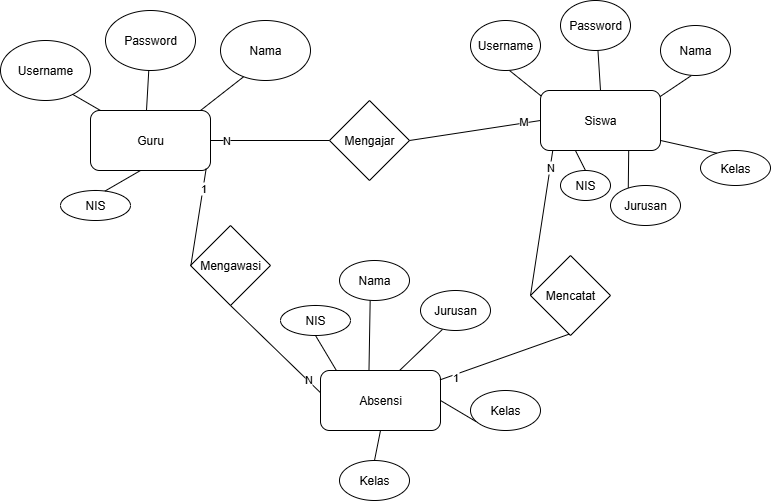

The diagram above was exported from draw.io. Its source (the exported page's mxGraphModel, read from the mxfile embedded in the PNG):
<mxGraphModel dx="983" dy="541" grid="1" gridSize="10" guides="1" tooltips="1" connect="1" arrows="1" fold="1" page="1" pageScale="1" pageWidth="827" pageHeight="1169" math="0" shadow="0">
  <root>
    <mxCell id="0" />
    <mxCell id="1" parent="0" />
    <mxCell id="hNJ54_hd6zkWuUucdLGw-1" value="Mengajar" style="rhombus;whiteSpace=wrap;html=1;" vertex="1" parent="1">
      <mxGeometry x="369" y="130" width="80" height="80" as="geometry" />
    </mxCell>
    <mxCell id="hNJ54_hd6zkWuUucdLGw-2" value="Guru" style="rounded=1;whiteSpace=wrap;html=1;" vertex="1" parent="1">
      <mxGeometry x="130" y="140" width="120" height="60" as="geometry" />
    </mxCell>
    <mxCell id="hNJ54_hd6zkWuUucdLGw-3" value="" style="endArrow=none;html=1;rounded=0;exitX=1;exitY=0.5;exitDx=0;exitDy=0;entryX=0;entryY=0.5;entryDx=0;entryDy=0;" edge="1" parent="1" source="hNJ54_hd6zkWuUucdLGw-2" target="hNJ54_hd6zkWuUucdLGw-1">
      <mxGeometry width="50" height="50" relative="1" as="geometry">
        <mxPoint x="390" y="100" as="sourcePoint" />
        <mxPoint x="440" y="50" as="targetPoint" />
      </mxGeometry>
    </mxCell>
    <mxCell id="hNJ54_hd6zkWuUucdLGw-45" value="N" style="edgeLabel;html=1;align=center;verticalAlign=middle;resizable=0;points=[];" vertex="1" connectable="0" parent="hNJ54_hd6zkWuUucdLGw-3">
      <mxGeometry x="-0.7287" relative="1" as="geometry">
        <mxPoint as="offset" />
      </mxGeometry>
    </mxCell>
    <mxCell id="hNJ54_hd6zkWuUucdLGw-4" value="Nama" style="ellipse;whiteSpace=wrap;html=1;" vertex="1" parent="1">
      <mxGeometry x="260" y="50" width="90" height="60" as="geometry" />
    </mxCell>
    <mxCell id="hNJ54_hd6zkWuUucdLGw-5" value="Password" style="ellipse;whiteSpace=wrap;html=1;" vertex="1" parent="1">
      <mxGeometry x="145" y="40" width="90" height="60" as="geometry" />
    </mxCell>
    <mxCell id="hNJ54_hd6zkWuUucdLGw-6" value="Username" style="ellipse;whiteSpace=wrap;html=1;" vertex="1" parent="1">
      <mxGeometry x="40" y="70" width="90" height="60" as="geometry" />
    </mxCell>
    <mxCell id="hNJ54_hd6zkWuUucdLGw-7" value="NIS" style="ellipse;whiteSpace=wrap;html=1;" vertex="1" parent="1">
      <mxGeometry x="100" y="220" width="70" height="30" as="geometry" />
    </mxCell>
    <mxCell id="hNJ54_hd6zkWuUucdLGw-8" value="" style="endArrow=none;html=1;rounded=0;entryX=0.433;entryY=0.003;entryDx=0;entryDy=0;entryPerimeter=0;exitX=0.481;exitY=0.995;exitDx=0;exitDy=0;exitPerimeter=0;" edge="1" parent="1" source="hNJ54_hd6zkWuUucdLGw-5">
      <mxGeometry width="50" height="50" relative="1" as="geometry">
        <mxPoint x="184.02" y="80" as="sourcePoint" />
        <mxPoint x="185.98" y="140.18" as="targetPoint" />
      </mxGeometry>
    </mxCell>
    <mxCell id="hNJ54_hd6zkWuUucdLGw-9" value="" style="endArrow=none;html=1;rounded=0;entryX=0.256;entryY=0.939;entryDx=0;entryDy=0;entryPerimeter=0;" edge="1" parent="1" target="hNJ54_hd6zkWuUucdLGw-4">
      <mxGeometry width="50" height="50" relative="1" as="geometry">
        <mxPoint x="240" y="140" as="sourcePoint" />
        <mxPoint x="290" y="90" as="targetPoint" />
      </mxGeometry>
    </mxCell>
    <mxCell id="hNJ54_hd6zkWuUucdLGw-10" value="" style="endArrow=none;html=1;rounded=0;exitX=0.803;exitY=0.899;exitDx=0;exitDy=0;exitPerimeter=0;" edge="1" parent="1" source="hNJ54_hd6zkWuUucdLGw-6">
      <mxGeometry width="50" height="50" relative="1" as="geometry">
        <mxPoint x="90" y="190" as="sourcePoint" />
        <mxPoint x="140" y="140" as="targetPoint" />
      </mxGeometry>
    </mxCell>
    <mxCell id="hNJ54_hd6zkWuUucdLGw-11" value="" style="endArrow=none;html=1;rounded=0;exitX=0.635;exitY=0.019;exitDx=0;exitDy=0;exitPerimeter=0;" edge="1" parent="1" source="hNJ54_hd6zkWuUucdLGw-7">
      <mxGeometry width="50" height="50" relative="1" as="geometry">
        <mxPoint x="130" y="250" as="sourcePoint" />
        <mxPoint x="180" y="200" as="targetPoint" />
      </mxGeometry>
    </mxCell>
    <mxCell id="hNJ54_hd6zkWuUucdLGw-12" value="Mengawasi" style="rhombus;whiteSpace=wrap;html=1;" vertex="1" parent="1">
      <mxGeometry x="230" y="255" width="80" height="80" as="geometry" />
    </mxCell>
    <mxCell id="hNJ54_hd6zkWuUucdLGw-13" value="" style="endArrow=none;html=1;rounded=0;entryX=0.964;entryY=0.967;entryDx=0;entryDy=0;entryPerimeter=0;exitX=0.004;exitY=0.504;exitDx=0;exitDy=0;exitPerimeter=0;" edge="1" parent="1" source="hNJ54_hd6zkWuUucdLGw-12" target="hNJ54_hd6zkWuUucdLGw-2">
      <mxGeometry width="50" height="50" relative="1" as="geometry">
        <mxPoint x="240" y="270" as="sourcePoint" />
        <mxPoint x="290" y="220" as="targetPoint" />
      </mxGeometry>
    </mxCell>
    <mxCell id="hNJ54_hd6zkWuUucdLGw-46" value="1" style="edgeLabel;html=1;align=center;verticalAlign=middle;resizable=0;points=[];" vertex="1" connectable="0" parent="hNJ54_hd6zkWuUucdLGw-13">
      <mxGeometry x="0.5928" relative="1" as="geometry">
        <mxPoint as="offset" />
      </mxGeometry>
    </mxCell>
    <mxCell id="hNJ54_hd6zkWuUucdLGw-14" value="Absensi" style="rounded=1;whiteSpace=wrap;html=1;" vertex="1" parent="1">
      <mxGeometry x="360" y="400" width="120" height="60" as="geometry" />
    </mxCell>
    <mxCell id="hNJ54_hd6zkWuUucdLGw-15" value="Nama" style="ellipse;whiteSpace=wrap;html=1;" vertex="1" parent="1">
      <mxGeometry x="379" y="290" width="70" height="40" as="geometry" />
    </mxCell>
    <mxCell id="hNJ54_hd6zkWuUucdLGw-16" value="NIS" style="ellipse;whiteSpace=wrap;html=1;" vertex="1" parent="1">
      <mxGeometry x="320" y="335" width="70" height="30" as="geometry" />
    </mxCell>
    <mxCell id="hNJ54_hd6zkWuUucdLGw-17" value="Jurusan" style="ellipse;whiteSpace=wrap;html=1;" vertex="1" parent="1">
      <mxGeometry x="460" y="320" width="70" height="40" as="geometry" />
    </mxCell>
    <mxCell id="hNJ54_hd6zkWuUucdLGw-18" value="Kelas" style="ellipse;whiteSpace=wrap;html=1;" vertex="1" parent="1">
      <mxGeometry x="510" y="420" width="70" height="40" as="geometry" />
    </mxCell>
    <mxCell id="hNJ54_hd6zkWuUucdLGw-19" value="" style="endArrow=none;html=1;rounded=0;entryX=0.5;entryY=1;entryDx=0;entryDy=0;exitX=0;exitY=0.37;exitDx=0;exitDy=0;exitPerimeter=0;" edge="1" parent="1" source="hNJ54_hd6zkWuUucdLGw-14" target="hNJ54_hd6zkWuUucdLGw-12">
      <mxGeometry width="50" height="50" relative="1" as="geometry">
        <mxPoint x="250" y="410" as="sourcePoint" />
        <mxPoint x="300" y="360" as="targetPoint" />
      </mxGeometry>
    </mxCell>
    <mxCell id="hNJ54_hd6zkWuUucdLGw-50" value="N" style="edgeLabel;html=1;align=center;verticalAlign=middle;resizable=0;points=[];" vertex="1" connectable="0" parent="hNJ54_hd6zkWuUucdLGw-19">
      <mxGeometry x="-0.7045" y="-1" relative="1" as="geometry">
        <mxPoint as="offset" />
      </mxGeometry>
    </mxCell>
    <mxCell id="hNJ54_hd6zkWuUucdLGw-20" value="" style="endArrow=none;html=1;rounded=0;entryX=0.5;entryY=1;entryDx=0;entryDy=0;exitX=0.133;exitY=0.002;exitDx=0;exitDy=0;exitPerimeter=0;" edge="1" parent="1" source="hNJ54_hd6zkWuUucdLGw-14" target="hNJ54_hd6zkWuUucdLGw-16">
      <mxGeometry width="50" height="50" relative="1" as="geometry">
        <mxPoint x="340" y="410" as="sourcePoint" />
        <mxPoint x="390" y="360" as="targetPoint" />
      </mxGeometry>
    </mxCell>
    <mxCell id="hNJ54_hd6zkWuUucdLGw-21" value="" style="endArrow=none;html=1;rounded=0;entryX=0.438;entryY=1.005;entryDx=0;entryDy=0;entryPerimeter=0;exitX=0.404;exitY=0.002;exitDx=0;exitDy=0;exitPerimeter=0;" edge="1" parent="1" source="hNJ54_hd6zkWuUucdLGw-14" target="hNJ54_hd6zkWuUucdLGw-15">
      <mxGeometry width="50" height="50" relative="1" as="geometry">
        <mxPoint x="400" y="410" as="sourcePoint" />
        <mxPoint x="450" y="360" as="targetPoint" />
      </mxGeometry>
    </mxCell>
    <mxCell id="hNJ54_hd6zkWuUucdLGw-22" value="" style="endArrow=none;html=1;rounded=0;entryX=0.314;entryY=0.972;entryDx=0;entryDy=0;entryPerimeter=0;exitX=0.658;exitY=0.002;exitDx=0;exitDy=0;exitPerimeter=0;" edge="1" parent="1" source="hNJ54_hd6zkWuUucdLGw-14" target="hNJ54_hd6zkWuUucdLGw-17">
      <mxGeometry width="50" height="50" relative="1" as="geometry">
        <mxPoint x="430" y="410" as="sourcePoint" />
        <mxPoint x="480" y="360" as="targetPoint" />
      </mxGeometry>
    </mxCell>
    <mxCell id="hNJ54_hd6zkWuUucdLGw-23" value="" style="endArrow=none;html=1;rounded=0;entryX=0.08;entryY=0.778;entryDx=0;entryDy=0;entryPerimeter=0;exitX=1;exitY=0.5;exitDx=0;exitDy=0;" edge="1" parent="1" source="hNJ54_hd6zkWuUucdLGw-14" target="hNJ54_hd6zkWuUucdLGw-18">
      <mxGeometry width="50" height="50" relative="1" as="geometry">
        <mxPoint x="470" y="460" as="sourcePoint" />
        <mxPoint x="520" y="410" as="targetPoint" />
      </mxGeometry>
    </mxCell>
    <mxCell id="hNJ54_hd6zkWuUucdLGw-24" value="Kelas" style="ellipse;whiteSpace=wrap;html=1;" vertex="1" parent="1">
      <mxGeometry x="379" y="490" width="70" height="40" as="geometry" />
    </mxCell>
    <mxCell id="hNJ54_hd6zkWuUucdLGw-25" value="" style="endArrow=none;html=1;rounded=0;entryX=0.5;entryY=1;entryDx=0;entryDy=0;exitX=0.5;exitY=0;exitDx=0;exitDy=0;" edge="1" parent="1" source="hNJ54_hd6zkWuUucdLGw-24" target="hNJ54_hd6zkWuUucdLGw-14">
      <mxGeometry width="50" height="50" relative="1" as="geometry">
        <mxPoint x="380" y="510" as="sourcePoint" />
        <mxPoint x="430" y="460" as="targetPoint" />
      </mxGeometry>
    </mxCell>
    <mxCell id="hNJ54_hd6zkWuUucdLGw-26" value="Mencatat" style="rhombus;whiteSpace=wrap;html=1;" vertex="1" parent="1">
      <mxGeometry x="570" y="285" width="80" height="80" as="geometry" />
    </mxCell>
    <mxCell id="hNJ54_hd6zkWuUucdLGw-27" value="" style="endArrow=none;html=1;rounded=0;exitX=0.996;exitY=0.156;exitDx=0;exitDy=0;exitPerimeter=0;entryX=0.48;entryY=0.984;entryDx=0;entryDy=0;entryPerimeter=0;" edge="1" parent="1" source="hNJ54_hd6zkWuUucdLGw-14" target="hNJ54_hd6zkWuUucdLGw-26">
      <mxGeometry width="50" height="50" relative="1" as="geometry">
        <mxPoint x="590" y="350" as="sourcePoint" />
        <mxPoint x="640" y="300" as="targetPoint" />
      </mxGeometry>
    </mxCell>
    <mxCell id="hNJ54_hd6zkWuUucdLGw-49" value="1" style="edgeLabel;html=1;align=center;verticalAlign=middle;resizable=0;points=[];" vertex="1" connectable="0" parent="hNJ54_hd6zkWuUucdLGw-27">
      <mxGeometry x="-0.7734" y="-2" relative="1" as="geometry">
        <mxPoint as="offset" />
      </mxGeometry>
    </mxCell>
    <mxCell id="hNJ54_hd6zkWuUucdLGw-29" value="Siswa" style="rounded=1;whiteSpace=wrap;html=1;" vertex="1" parent="1">
      <mxGeometry x="580" y="120" width="120" height="60" as="geometry" />
    </mxCell>
    <mxCell id="hNJ54_hd6zkWuUucdLGw-30" value="Username" style="ellipse;whiteSpace=wrap;html=1;" vertex="1" parent="1">
      <mxGeometry x="510" y="50" width="70" height="50" as="geometry" />
    </mxCell>
    <mxCell id="hNJ54_hd6zkWuUucdLGw-31" value="Password" style="ellipse;whiteSpace=wrap;html=1;" vertex="1" parent="1">
      <mxGeometry x="600" y="30" width="70" height="50" as="geometry" />
    </mxCell>
    <mxCell id="hNJ54_hd6zkWuUucdLGw-32" value="Nama" style="ellipse;whiteSpace=wrap;html=1;" vertex="1" parent="1">
      <mxGeometry x="700" y="55" width="70" height="50" as="geometry" />
    </mxCell>
    <mxCell id="hNJ54_hd6zkWuUucdLGw-33" value="NIS" style="ellipse;whiteSpace=wrap;html=1;" vertex="1" parent="1">
      <mxGeometry x="600" y="200" width="50" height="30" as="geometry" />
    </mxCell>
    <mxCell id="hNJ54_hd6zkWuUucdLGw-34" value="Jurusan" style="ellipse;whiteSpace=wrap;html=1;" vertex="1" parent="1">
      <mxGeometry x="650" y="215" width="70" height="40" as="geometry" />
    </mxCell>
    <mxCell id="hNJ54_hd6zkWuUucdLGw-35" value="Kelas" style="ellipse;whiteSpace=wrap;html=1;" vertex="1" parent="1">
      <mxGeometry x="740" y="180" width="70" height="35" as="geometry" />
    </mxCell>
    <mxCell id="hNJ54_hd6zkWuUucdLGw-36" value="" style="endArrow=none;html=1;rounded=0;entryX=0.558;entryY=1.001;entryDx=0;entryDy=0;entryPerimeter=0;exitX=0.005;exitY=0.091;exitDx=0;exitDy=0;exitPerimeter=0;" edge="1" parent="1" source="hNJ54_hd6zkWuUucdLGw-29" target="hNJ54_hd6zkWuUucdLGw-30">
      <mxGeometry width="50" height="50" relative="1" as="geometry">
        <mxPoint x="530" y="160" as="sourcePoint" />
        <mxPoint x="580" y="110" as="targetPoint" />
      </mxGeometry>
    </mxCell>
    <mxCell id="hNJ54_hd6zkWuUucdLGw-37" value="" style="endArrow=none;html=1;rounded=0;exitX=0.5;exitY=0;exitDx=0;exitDy=0;entryX=0.535;entryY=0.995;entryDx=0;entryDy=0;entryPerimeter=0;" edge="1" parent="1" source="hNJ54_hd6zkWuUucdLGw-29" target="hNJ54_hd6zkWuUucdLGw-31">
      <mxGeometry width="50" height="50" relative="1" as="geometry">
        <mxPoint x="600" y="130" as="sourcePoint" />
        <mxPoint x="650" y="80" as="targetPoint" />
      </mxGeometry>
    </mxCell>
    <mxCell id="hNJ54_hd6zkWuUucdLGw-38" value="" style="endArrow=none;html=1;rounded=0;exitX=0.997;exitY=0.101;exitDx=0;exitDy=0;exitPerimeter=0;entryX=0.438;entryY=1.004;entryDx=0;entryDy=0;entryPerimeter=0;" edge="1" parent="1" source="hNJ54_hd6zkWuUucdLGw-29" target="hNJ54_hd6zkWuUucdLGw-32">
      <mxGeometry width="50" height="50" relative="1" as="geometry">
        <mxPoint x="690" y="170" as="sourcePoint" />
        <mxPoint x="740" y="120" as="targetPoint" />
      </mxGeometry>
    </mxCell>
    <mxCell id="hNJ54_hd6zkWuUucdLGw-39" value="" style="endArrow=none;html=1;rounded=0;exitX=0;exitY=0.5;exitDx=0;exitDy=0;entryX=0.102;entryY=1.003;entryDx=0;entryDy=0;entryPerimeter=0;" edge="1" parent="1" source="hNJ54_hd6zkWuUucdLGw-26" target="hNJ54_hd6zkWuUucdLGw-29">
      <mxGeometry width="50" height="50" relative="1" as="geometry">
        <mxPoint x="700" y="250" as="sourcePoint" />
        <mxPoint x="750" y="200" as="targetPoint" />
      </mxGeometry>
    </mxCell>
    <mxCell id="hNJ54_hd6zkWuUucdLGw-48" value="N" style="edgeLabel;html=1;align=center;verticalAlign=middle;resizable=0;points=[];" vertex="1" connectable="0" parent="hNJ54_hd6zkWuUucdLGw-39">
      <mxGeometry x="0.7791" relative="1" as="geometry">
        <mxPoint as="offset" />
      </mxGeometry>
    </mxCell>
    <mxCell id="hNJ54_hd6zkWuUucdLGw-40" value="" style="endArrow=none;html=1;rounded=0;entryX=0.293;entryY=1.008;entryDx=0;entryDy=0;entryPerimeter=0;exitX=0.5;exitY=0;exitDx=0;exitDy=0;" edge="1" parent="1" source="hNJ54_hd6zkWuUucdLGw-33" target="hNJ54_hd6zkWuUucdLGw-29">
      <mxGeometry width="50" height="50" relative="1" as="geometry">
        <mxPoint x="580" y="230" as="sourcePoint" />
        <mxPoint x="630" y="180" as="targetPoint" />
      </mxGeometry>
    </mxCell>
    <mxCell id="hNJ54_hd6zkWuUucdLGw-41" value="" style="endArrow=none;html=1;rounded=0;entryX=0.735;entryY=0.999;entryDx=0;entryDy=0;entryPerimeter=0;exitX=0.254;exitY=0.058;exitDx=0;exitDy=0;exitPerimeter=0;" edge="1" parent="1" source="hNJ54_hd6zkWuUucdLGw-34" target="hNJ54_hd6zkWuUucdLGw-29">
      <mxGeometry width="50" height="50" relative="1" as="geometry">
        <mxPoint x="620" y="230" as="sourcePoint" />
        <mxPoint x="660" y="180" as="targetPoint" />
      </mxGeometry>
    </mxCell>
    <mxCell id="hNJ54_hd6zkWuUucdLGw-42" value="" style="endArrow=none;html=1;rounded=0;exitX=0.996;exitY=0.831;exitDx=0;exitDy=0;exitPerimeter=0;entryX=0.236;entryY=0.076;entryDx=0;entryDy=0;entryPerimeter=0;" edge="1" parent="1" source="hNJ54_hd6zkWuUucdLGw-29" target="hNJ54_hd6zkWuUucdLGw-35">
      <mxGeometry width="50" height="50" relative="1" as="geometry">
        <mxPoint x="730" y="170" as="sourcePoint" />
        <mxPoint x="780" y="120" as="targetPoint" />
      </mxGeometry>
    </mxCell>
    <mxCell id="hNJ54_hd6zkWuUucdLGw-43" value="" style="endArrow=none;html=1;rounded=0;entryX=0;entryY=0.5;entryDx=0;entryDy=0;exitX=1;exitY=0.5;exitDx=0;exitDy=0;" edge="1" parent="1" source="hNJ54_hd6zkWuUucdLGw-1" target="hNJ54_hd6zkWuUucdLGw-29">
      <mxGeometry width="50" height="50" relative="1" as="geometry">
        <mxPoint x="440" y="180" as="sourcePoint" />
        <mxPoint x="490" y="130" as="targetPoint" />
      </mxGeometry>
    </mxCell>
    <mxCell id="hNJ54_hd6zkWuUucdLGw-47" value="M" style="edgeLabel;html=1;align=center;verticalAlign=middle;resizable=0;points=[];" vertex="1" connectable="0" parent="hNJ54_hd6zkWuUucdLGw-43">
      <mxGeometry x="0.7411" y="2" relative="1" as="geometry">
        <mxPoint as="offset" />
      </mxGeometry>
    </mxCell>
  </root>
</mxGraphModel>